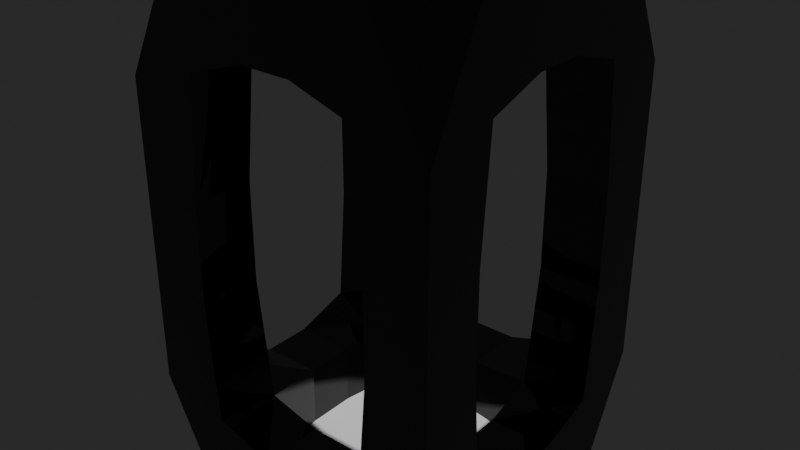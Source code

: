 # Source: a_bokkusu.blend  (saved by Blender 2.90.8; exported with 4.5.12 LTS)
import bpy
from mathutils import Matrix  # noqa: F401  (used for matrix-valued properties, if any)

bpy.ops.wm.read_factory_settings(use_empty=True)
scene = bpy.context.scene
scene.name = 'Scene'

# ---- collections
col_collection = bpy.data.collections.new('Collection'); scene.collection.children.link(col_collection)

# ---- materials (node trees are filled in below, after node groups)
mat_material_001 = bpy.data.materials.new('Material.001')
mat_material_001.use_transparent_shadow = False

# ---- material node trees
mat_material_001.use_nodes = True; mat_material_001.node_tree.nodes.clear()
_N = mat_material_001.node_tree.nodes; _L = mat_material_001.node_tree.links
n0 = _N.new('ShaderNodeBsdfPrincipled'); n0.name = 'Principled BSDF'; n0.location = (10, 300)
n0.distribution = 'GGX'
n0.subsurface_method = 'BURLEY'
n0.inputs[0].default_value = (0.0, 0.0, 0.0, 1.0)
n0.inputs[2].default_value = 0.0
n0.inputs[3].default_value = 1.45
n0.inputs[27].default_value = (0.0, 0.0, 0.0, 1.0)
n0.inputs[28].default_value = 1.0
n1 = _N.new('ShaderNodeOutputMaterial'); n1.name = 'Material Output'; n1.location = (300, 300)
_L.new(n0.outputs[0], n1.inputs[0])
n1.is_active_output = True

# ---- world
world_world = bpy.data.worlds.new('World'); scene.world = world_world
world_world.use_nodes = True; world_world.node_tree.nodes.clear()
_N = world_world.node_tree.nodes; _L = world_world.node_tree.links
n0 = _N.new('ShaderNodeOutputWorld'); n0.name = 'World Output'; n0.location = (300, 300)
n1 = _N.new('ShaderNodeBackground'); n1.name = 'Background'; n1.location = (10, 300)
n1.inputs[0].default_value = (0.02038, 0.02038, 0.02038, 1.0)
_L.new(n1.outputs[0], n0.inputs[0])
n0.is_active_output = True
world_world.color = (0.05088, 0.05088, 0.05088)
world_world.use_sun_shadow = False
world_world.sun_shadow_jitter_overblur = 0.0

# ---- meshes
me_plane = bpy.data.meshes.new('Plane')
me_plane.from_pydata([(-1.0, -1.0, 0.0), (1.0, -1.0, 0.0), (-1.0, 1.0, 0.0), (1.0, 1.0, 0.0)], [], [(0, 1, 3, 2)])
_uv = me_plane.uv_layers.new(name='UVMap')
_uv.uv.foreach_set('vector', [0.0, 0.0, 1.0, 0.0, 1.0, 1.0, 0.0, 1.0])
me_plane.use_remesh_fix_poles = True
me_plane.use_remesh_preserve_attributes = False
me_plane.use_mirror_vertex_groups = False
me_plane.update()
me_cube_001 = bpy.data.meshes.new('Cube.001')
me_cube_001.from_pydata([(-1.0, -1.0, -1.0), (-1.0, -1.0, 1.0), (-1.0, 1.0, -1.0), (-1.0, 1.0, 1.0), (1.0, -1.0, -1.0), (1.0, -1.0, 1.0), (1.0, 1.0, -1.0), (1.0, 1.0, 1.0)], [(0, 1), (1, 3), (3, 2), (3, 7), (7, 6), (7, 5), (5, 4), (5, 1)], [(2, 6, 4, 0)])
_uv = me_cube_001.uv_layers.new(name='UVMap')
_uv.uv.foreach_set('vector', [0.125, 0.5, 0.375, 0.5, 0.375, 0.75, 0.125, 0.75])
me_cube_001.materials.append(mat_material_001)
me_cube_001.use_remesh_fix_poles = True
me_cube_001.use_remesh_preserve_attributes = False
me_cube_001.use_mirror_vertex_groups = False
me_cube_001.update()

# ---- objects
ob_plane = bpy.data.objects.new('Plane', me_plane)
ob_cube_001 = bpy.data.objects.new('Cube.001', me_cube_001)

# ---- transforms, parenting, visibility, modifiers, constraints
ob_plane.location = (0.0, 0.0, 0.0)
ob_plane.scale = (10.24, 10.24, 10.24)
ob_plane.lineart.crease_threshold = 0.0
ob_cube_001.location = (0.0, 0.0, 20.0)
ob_cube_001.scale = (10.0, 10.0, 20.0)
ob_cube_001.lineart.crease_threshold = 0.0
_m = ob_cube_001.modifiers.new('Skin', 'SKIN')

# ---- collection membership
col_collection.objects.link(ob_plane)
col_collection.objects.link(ob_cube_001)

# ---- scene / render settings (as saved in the file)
scene.frame_start = 1; scene.frame_end = 250; scene.frame_set(1)
scene.render.engine = 'BLENDER_EEVEE_NEXT'
scene.cycles.use_denoising = False
scene.cycles.samples = 128
scene.cycles.sampling_pattern = 'TABULATED_SOBOL'
scene.cycles.use_adaptive_sampling = False
scene.cycles.use_light_tree = False
scene.view_settings.view_transform = 'Filmic'
bpy.context.view_layer.update()

# ---- added for rendering (the .blend has no active camera and no usable light): camera, sun
cam_auto = bpy.data.cameras.new('AutoCamera')
cam_auto.lens = 50.0
cam_auto.sensor_width = 36.0
cam_auto.clip_end = 1000.0
ob_auto_camera = bpy.data.objects.new('AutoCamera', cam_auto)
scene.collection.objects.link(ob_auto_camera)
ob_auto_camera.location = (46.0012, -55.2015, 56.801)
ob_auto_camera.rotation_euler = (1.09748, -7.21219e-08, 0.694738)
scene.camera = ob_auto_camera
light_auto_sun = bpy.data.lights.new('AutoSun', 'SUN')
light_auto_sun.energy = 3.0
light_auto_sun.angle = 0.0523599
ob_auto_sun = bpy.data.objects.new('AutoSun', light_auto_sun)
scene.collection.objects.link(ob_auto_sun)
ob_auto_sun.rotation_euler = (0.872665, 0.174533, 0.523599)
bpy.context.view_layer.update()
